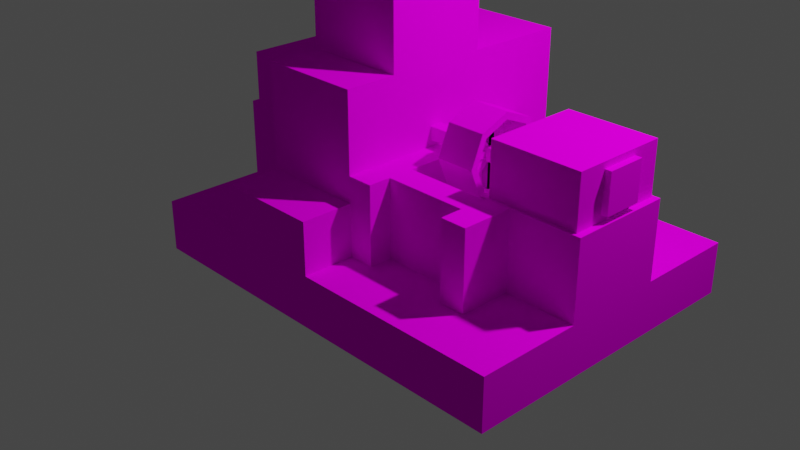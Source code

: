 # Source: grist_mill.blend  (saved by Blender 3.5.10; exported with 4.5.12 LTS)
import bpy
from mathutils import Matrix  # noqa: F401  (used for matrix-valued properties, if any)

bpy.ops.wm.read_factory_settings(use_empty=True)
scene = bpy.context.scene
scene.name = 'Scene'

# ---- collections
col_collection = bpy.data.collections.new('Collection'); scene.collection.children.link(col_collection)
col_collection_2 = bpy.data.collections.new('Collection 2'); scene.collection.children.link(col_collection_2)

# ---- images (referenced by path relative to the original .blend; pixels are not part of the script)
import os
ASSET_DIR = os.environ.get("B2B_ASSET_DIR", "")  # directory of the original .blend (textures are referenced by path, not embedded)
HERE = os.path.dirname(os.path.abspath(__file__))  # packed textures are extracted next to this script under _unpacked/

def load_image(name, relpath, width, height, colorspace="sRGB"):
    """Load a texture the original file referenced (path relative to the .blend, or extracted next to this script)."""
    p = next((c for c in (os.path.join(HERE, relpath), os.path.join(ASSET_DIR, relpath)) if relpath and os.path.exists(c)), "")
    if p:
        img = bpy.data.images.load(p, check_existing=True)
        img.name = name
    else:  # same state as the original file: an image datablock whose file is absent (Cycles renders it pink)
        img = bpy.data.images.new(name, width, height)
        img.source = "FILE"
        img.filepath = "//" + (relpath or name)
    img.colorspace_settings.name = colorspace
    return img
img_grist_mill_png = load_image('grist_mill.png', 'grist_mill.png', 1024, 1024, 'sRGB')

# ---- materials (node trees are filled in below, after node groups)
mat_grist_mill = bpy.data.materials.new('grist_mill')
mat_grist_mill.use_transparent_shadow = False
mat_grist_mill.roughness = 1.0

# ---- material node trees
mat_grist_mill.use_nodes = True; mat_grist_mill.node_tree.nodes.clear()
_N = mat_grist_mill.node_tree.nodes; _L = mat_grist_mill.node_tree.links
n0 = _N.new('ShaderNodeBsdfPrincipled'); n0.name = 'Principled BSDF'; n0.location = (0, 300)
n0.distribution = 'GGX'
n0.subsurface_method = 'RANDOM_WALK_SKIN'
n0.inputs[2].default_value = 1.0
n0.inputs[3].default_value = 1.45
n0.inputs[13].default_value = 0.0
n0.inputs[27].default_value = (0.0, 0.0, 0.0, 1.0)
n0.inputs[28].default_value = 1.0
n1 = _N.new('ShaderNodeOutputMaterial'); n1.name = 'Material Output'; n1.location = (280, 300)
n2 = _N.new('ShaderNodeTexImage'); n2.name = 'Image Texture'; n2.location = (-480, 300)
n2.image = img_grist_mill_png
_L.new(n2.outputs[0], n0.inputs[0])
_L.new(n0.outputs[0], n1.inputs[0])
n1.is_active_output = True

# ---- world
world_world = bpy.data.worlds.new('World'); scene.world = world_world
world_world.use_nodes = True; world_world.node_tree.nodes.clear()
_N = world_world.node_tree.nodes; _L = world_world.node_tree.links
n0 = _N.new('ShaderNodeOutputWorld'); n0.name = 'World Output'; n0.location = (300, 300)
n1 = _N.new('ShaderNodeBackground'); n1.name = 'Background'; n1.location = (10, 300)
n1.inputs[0].default_value = (0.05088, 0.05088, 0.05088, 1.0)
_L.new(n1.outputs[0], n0.inputs[0])
n0.is_active_output = True
world_world.color = (0.05088, 0.05088, 0.05088)
world_world.use_sun_shadow = False
world_world.sun_shadow_jitter_overblur = 0.0

# ---- cameras
cam_camera = bpy.data.cameras.new('Camera')
cam_camera.clip_end = 100.0
cam_camera.ortho_scale = 7.314

# ---- lights
light_light = bpy.data.lights.new('Light', 'POINT')
light_light.transmission_factor = 0.0
light_light.energy = 1000.0
light_light.shadow_soft_size = 0.1
light_light.shadow_maximum_resolution = 0.006
light_light.use_absolute_resolution = True

# ---- meshes
me_base = bpy.data.meshes.new('base')
me_base.from_pydata([(3.0, 0.5, 2.0), (3.0, 0.5, -1.0), (3.0, 0.0, 2.0), (3.0, 0.0, -1.0), (-1.0, 0.5, -1.0), (-1.0, 0.5, 2.0), (-1.0, 0.0, -1.0), (-1.0, 0.0, 2.0), (1.0, 2.0, 1.5), (1.0, 2.0, -0.5), (1.0, 0.5, 1.5), (1.0, 0.5, -0.5), (0.0, 2.0, -0.5), (0.0, 2.0, 1.5), (0.0, 0.5, -0.5), (0.0, 0.5, 1.5), (0.0, 1.25, 1.0), (0.0, 1.25, 0.0), (0.0, 0.5, 1.0), (0.0, 0.5, 0.0), (-1.0, 1.25, 0.0), (-1.0, 1.25, 1.0), (-1.0, 0.5, 0.0), (-1.0, 0.5, 1.0), (2.0, 1.25, 4.441e-16), (2.0, 1.25, 1.0), (2.0, 0.5, 4.441e-16), (2.0, 0.5, 1.0), (3.0, 1.25, 1.0), (3.0, 1.25, 4.441e-16), (3.0, 0.5, 1.0), (3.0, 0.5, 4.441e-16), (0.9376, 2.438, 0.9376), (0.9376, 2.438, 0.06244), (0.9376, 2.312, 0.9376), (0.9376, 2.312, 0.06244), (0.06244, 2.438, 0.06244), (0.06244, 2.438, 0.9376), (0.06244, 2.312, 0.06244), (0.06244, 2.312, 0.9376), (2.938, 1.312, 0.6875), (2.938, 1.312, 0.3125), (2.938, 1.688, 0.6875), (2.938, 1.688, 0.3125), (3.0, 1.312, 0.3125), (3.0, 1.312, 0.6875), (3.0, 1.688, 0.3125), (3.0, 1.688, 0.6875), (1.0, 1.0, 2.0), (1.0, 1.0, 1.0), (1.0, 0.5, 2.0), (1.0, 0.5, 1.0), (0.0, 1.0, 1.0), (0.0, 1.0, 2.0), (0.0, 0.5, 1.0), (0.0, 0.5, 2.0), (0.0, 1.0, 1.5), (0.0, 0.5, 1.5), (0.0, 1.0, 1.0), (0.0, 1.0, 2.0), (0.0, 0.5, 1.0), (0.0, 0.5, 2.0), (0.0, 1.0, 1.5), (0.0, 0.5, 1.5), (1.0, 2.0, -1.0), (0.0, 2.0, -1.0), (1.0, 1.0, -1.0), (0.0, 1.0, -1.0), (-1.11e-16, 2.0, -0.5), (1.0, 2.0, -0.5), (-1.11e-16, 1.0, -0.5), (1.0, 1.0, -0.5), (1.25, 1.25, 1.5), (1.25, 1.25, -0.5), (1.25, 0.5, 1.5), (1.25, 0.5, -0.5), (1.0, 1.25, -0.5), (1.0, 1.25, 1.5), (1.0, 0.5, -0.5), (1.0, 0.5, 1.5), (2.312, 1.25, 1.5), (2.312, 1.25, -0.5), (2.312, 0.5, 1.5), (2.312, 0.5, -0.5), (2.062, 1.25, -0.5), (2.062, 1.25, 1.5), (2.062, 0.5, -0.5), (2.062, 0.5, 1.5), (2.062, 1.25, 0.5), (2.062, 1.25, 0.0), (2.062, 1.25, 1.0), (2.312, 1.25, 0.5), (2.312, 1.25, 1.0), (2.312, 1.25, 0.0), (2.312, 0.875, 0.5), (2.062, 0.875, 0.5), (2.062, 1.25, -0.03125), (2.062, 1.25, -0.2812), (2.062, 0.5, -0.03125), (2.062, 0.5, -0.2812), (1.25, 1.25, -0.2812), (1.25, 1.25, -0.03125), (1.25, 0.5, -0.2812), (1.25, 0.5, -0.03125), (2.062, 1.25, 1.281), (2.062, 1.25, 1.031), (2.062, 0.5, 1.281), (2.062, 0.5, 1.031), (1.25, 1.25, 1.031), (1.25, 1.25, 1.281), (1.25, 0.5, 1.031), (1.25, 0.5, 1.281), (0.25, 1.0, -0.875), (0.125, 1.0, -0.875), (0.25, 0.25, -0.875), (0.125, 0.25, -0.875), (0.125, 1.0, -0.625), (0.25, 1.0, -0.625), (0.125, 0.25, -0.625), (0.25, 0.25, -0.625), (0.875, 1.0, -0.875), (0.75, 1.0, -0.875), (0.875, 0.25, -0.875), (0.75, 0.25, -0.875), (0.75, 1.0, -0.625), (0.875, 1.0, -0.625), (0.75, 0.25, -0.625), (0.875, 0.25, -0.625), (-0.0625, 1.75, 0.9688), (-0.0625, 1.75, 0.03125), (-0.0625, 1.25, 0.9688), (-0.0625, 1.25, 0.03125), (-0.9375, 1.75, 0.03125), (-0.9375, 1.75, 0.9688), (-0.9375, 1.25, 0.03125), (-0.9375, 1.25, 0.9688), (2.062, 1.75, 0.03125), (2.062, 1.75, 0.9688), (2.062, 1.25, 0.03125), (2.062, 1.25, 0.9688), (2.938, 1.75, 0.9688), (2.938, 1.75, 0.03125), (2.938, 1.25, 0.9688), (2.938, 1.25, 0.03125), (0.875, 3.0, 0.125), (0.875, 3.0, 0.0), (0.875, 2.0, 0.125), (0.875, 2.0, 0.0), (0.0, 3.0, 0.0), (0.0, 3.0, 0.125), (0.0, 2.0, 0.0), (0.0, 2.0, 0.125), (0.875, 3.0, 0.875), (1.0, 3.0, 0.875), (0.875, 2.0, 0.875), (1.0, 2.0, 0.875), (1.0, 3.0, 0.0), (0.875, 3.0, 0.0), (1.0, 2.0, 0.0), (0.875, 2.0, 0.0), (1.0, 3.0, 1.0), (1.0, 3.0, 0.875), (1.0, 2.0, 1.0), (1.0, 2.0, 0.875), (0.125, 3.0, 0.875), (0.125, 3.0, 1.0), (0.125, 2.0, 0.875), (0.125, 2.0, 1.0), (0.125, 3.0, 0.125), (0.0, 3.0, 0.125), (0.125, 2.0, 0.125), (0.0, 2.0, 0.125), (-1.665e-16, 3.0, 1.0), (0.125, 3.0, 1.0), (-1.665e-16, 2.0, 1.0), (0.125, 2.0, 1.0)], [(58, 60), (58, 62), (60, 63)], [(3, 6, 4, 1), (2, 3, 1, 0), (7, 2, 0, 5), (6, 7, 5, 4), (5, 0, 1, 4), (6, 3, 2, 7), (11, 14, 12, 9), (10, 11, 9, 8), (15, 10, 8, 13), (14, 15, 13, 12), (13, 8, 9, 12), (19, 22, 20, 17), (18, 19, 17, 16), (23, 18, 16, 21), (22, 23, 21, 20), (21, 16, 17, 20), (22, 19, 18, 23), (27, 30, 28, 25), (26, 27, 25, 24), (31, 26, 24, 29), (30, 31, 29, 28), (29, 24, 25, 28), (30, 27, 26, 31), (35, 38, 36, 33), (34, 35, 33, 32), (39, 34, 32, 37), (38, 39, 37, 36), (37, 32, 33, 36), (38, 35, 34, 39), (43, 46, 44, 41), (42, 43, 41, 40), (47, 42, 40, 45), (46, 47, 45, 44), (45, 40, 41, 44), (46, 43, 42, 47), (51, 54, 52, 49), (50, 51, 49, 48), (55, 50, 48, 53), (53, 48, 49, 52, 56), (54, 51, 50, 55, 57), (59, 62, 63, 61), (67, 70, 68, 65), (66, 67, 65, 64), (71, 66, 64, 69), (70, 71, 69, 68), (69, 64, 65, 68), (70, 67, 66, 71), (75, 78, 76, 73), (74, 75, 73, 72), (79, 74, 72, 77), (78, 79, 77, 76), (77, 72, 73, 76), (78, 75, 74, 79), (83, 86, 84, 81), (86, 87, 95), (87, 82, 80, 85), (89, 93, 81, 84), (86, 83, 82, 87), (85, 80, 92, 90), (82, 83, 94), (83, 81, 94), (81, 93, 94), (93, 91, 94), (91, 92, 94), (92, 80, 94), (80, 82, 94), (87, 85, 95), (85, 90, 95), (90, 88, 95), (88, 89, 95), (89, 84, 95), (84, 86, 95), (99, 102, 100, 97), (98, 99, 97, 96), (103, 98, 96, 101), (102, 103, 101, 100), (101, 96, 97, 100), (102, 99, 98, 103), (107, 110, 108, 105), (106, 107, 105, 104), (111, 106, 104, 109), (110, 111, 109, 108), (109, 104, 105, 108), (110, 107, 106, 111), (115, 118, 116, 113), (114, 115, 113, 112), (119, 114, 112, 117), (118, 119, 117, 116), (117, 112, 113, 116), (118, 115, 114, 119), (123, 126, 124, 121), (122, 123, 121, 120), (127, 122, 120, 125), (126, 127, 125, 124), (125, 120, 121, 124), (126, 123, 122, 127), (131, 134, 132, 129), (130, 131, 129, 128), (135, 130, 128, 133), (134, 135, 133, 132), (133, 128, 129, 132), (134, 131, 130, 135), (139, 142, 140, 137), (138, 139, 137, 136), (143, 138, 136, 141), (142, 143, 141, 140), (141, 136, 137, 140), (142, 139, 138, 143), (147, 150, 148, 145), (146, 147, 145, 144), (151, 146, 144, 149), (150, 151, 149, 148), (149, 144, 145, 148), (150, 147, 146, 151), (155, 158, 156, 153), (154, 155, 153, 152), (159, 154, 152, 157), (158, 159, 157, 156), (157, 152, 153, 156), (158, 155, 154, 159), (163, 166, 164, 161), (162, 163, 161, 160), (167, 162, 160, 165), (166, 167, 165, 164), (165, 160, 161, 164), (166, 163, 162, 167), (171, 174, 172, 169), (170, 171, 169, 168), (175, 170, 168, 173), (174, 175, 173, 172), (173, 168, 169, 172), (174, 171, 170, 175)])
_uv = me_base.uv_layers.new(name='UVMap')
_uv.uv.foreach_set('vector', [0.7846, 0.1967, 0.6615, 0.1967, 0.6615, 0.2233, 0.7846, 0.2233, 0.8769, 0.1967, 0.7846, 0.1967, 0.7846, 0.2233, 0.8769, 0.2233, 1.0, 0.1967, 0.8769, 0.1967, 0.8769, 0.2233, 1.0, 0.2233, 0.6615, 0.1967, 0.5692, 0.1967, 0.5692, 0.2233, 0.6615, 0.2233, 0.6615, 0.3833, 0.7846, 0.3833, 0.7846, 0.2233, 0.6615, 0.2233, 0.7846, 0.2233, 0.9077, 0.2233, 0.9077, 0.3833, 0.7846, 0.3833, 0.8731, 0.56, 0.8423, 0.56, 0.8423, 0.64, 0.8731, 0.64, 0.9346, 0.56, 0.8731, 0.56, 0.8731, 0.64, 0.9346, 0.64, 0.9654, 0.56, 0.9346, 0.56, 0.9346, 0.64, 0.9654, 0.64, 0.8423, 0.56, 0.7808, 0.56, 0.7808, 0.64, 0.8423, 0.64, 0.8404, 0.7467, 0.8712, 0.7467, 0.8712, 0.64, 0.8404, 0.64, 0.8788, 0.77, 0.8481, 0.77, 0.8481, 0.81, 0.8788, 0.81, 0.9096, 0.77, 0.8788, 0.77, 0.8788, 0.81, 0.9096, 0.81, 0.9404, 0.77, 0.9096, 0.77, 0.9096, 0.81, 0.9404, 0.81, 0.8481, 0.77, 0.8173, 0.77, 0.8173, 0.81, 0.8481, 0.81, 0.8481, 0.8633, 0.8788, 0.8633, 0.8788, 0.81, 0.8481, 0.81, 0.8788, 0.81, 0.9096, 0.81, 0.9096, 0.8633, 0.8788, 0.8633, 0.8788, 0.77, 0.8481, 0.77, 0.8481, 0.81, 0.8788, 0.81, 0.9096, 0.77, 0.8788, 0.77, 0.8788, 0.81, 0.9096, 0.81, 0.9404, 0.77, 0.9096, 0.77, 0.9096, 0.81, 0.9404, 0.81, 0.8481, 0.77, 0.8173, 0.77, 0.8173, 0.81, 0.8481, 0.81, 0.8481, 0.8633, 0.8788, 0.8633, 0.8788, 0.81, 0.8481, 0.81, 0.8788, 0.81, 0.9096, 0.81, 0.9096, 0.8633, 0.8788, 0.8633, 0.8538, 0.6467, 0.8269, 0.6467, 0.8269, 0.6533, 0.8538, 0.6533, 0.8808, 0.6467, 0.8538, 0.6467, 0.8538, 0.6533, 0.8808, 0.6533, 0.9077, 0.6467, 0.8808, 0.6467, 0.8808, 0.6533, 0.9077, 0.6533, 0.8269, 0.6467, 0.8, 0.6467, 0.8, 0.6533, 0.8269, 0.6533, 0.7269, 0.6233, 0.7538, 0.6233, 0.7538, 0.5767, 0.7269, 0.5767, 0.8538, 0.6533, 0.8808, 0.6533, 0.8808, 0.7, 0.8538, 0.7, 0.6942, 0.8133, 0.6923, 0.8133, 0.6923, 0.8333, 0.6942, 0.8333, 0.7058, 0.8133, 0.6942, 0.8133, 0.6942, 0.8333, 0.7058, 0.8333, 0.7077, 0.8133, 0.7058, 0.8133, 0.7058, 0.8333, 0.7077, 0.8333, 0.6923, 0.8133, 0.6808, 0.8133, 0.6808, 0.8333, 0.6923, 0.8333, 0.6923, 0.8533, 0.6942, 0.8533, 0.6942, 0.8333, 0.6923, 0.8333, 0.6942, 0.8333, 0.6962, 0.8333, 0.6962, 0.8533, 0.6942, 0.8533, 1.0, 0.1067, 0.9692, 0.1067, 0.9692, 0.1333, 1.0, 0.1333, 0.9692, 0.1067, 0.9385, 0.1067, 0.9385, 0.1333, 0.9692, 0.1333, 0.9077, 0.1067, 0.9385, 0.1067, 0.9385, 0.1333, 0.9077, 0.1333, 0.9077, 0.1867, 0.9385, 0.1867, 0.9385, 0.1333, 0.9077, 0.1333, 0.9077, 0.16, 0.9385, 0.1333, 0.9692, 0.1333, 0.9692, 0.1867, 0.9385, 0.1867, 0.9385, 0.16, 0.8769, 0.1333, 0.8923, 0.1333, 0.8923, 0.1067, 0.8769, 0.1067, 0.9538, 0.3967, 0.9385, 0.3967, 0.9385, 0.45, 0.9538, 0.45, 0.9846, 0.3967, 0.9538, 0.3967, 0.9538, 0.45, 0.9846, 0.45, 1.0, 0.3967, 0.9846, 0.3967, 0.9846, 0.45, 1.0, 0.45, 0.9385, 0.3967, 0.9077, 0.3967, 0.9077, 0.45, 0.9385, 0.45, 0.9385, 0.5033, 0.9538, 0.5033, 0.9538, 0.45, 0.9385, 0.45, 0.9538, 0.45, 0.9692, 0.45, 0.9692, 0.5033, 0.9538, 0.5033, 0.6904, 0.42, 0.6827, 0.42, 0.6827, 0.46, 0.6904, 0.46, 0.7519, 0.42, 0.6904, 0.42, 0.6904, 0.46, 0.7519, 0.46, 0.7596, 0.42, 0.7519, 0.42, 0.7519, 0.46, 0.7596, 0.46, 0.6827, 0.42, 0.6212, 0.42, 0.6212, 0.46, 0.6827, 0.46, 0.6827, 0.5667, 0.6904, 0.5667, 0.6904, 0.46, 0.6827, 0.46, 0.6904, 0.46, 0.6981, 0.46, 0.6981, 0.5667, 0.6904, 0.5667, 0.8308, 0.4, 0.8231, 0.4, 0.8231, 0.44, 0.8308, 0.44, 0.8231, 0.4, 0.7615, 0.4, 0.7923, 0.42, 0.9, 0.4, 0.8923, 0.4, 0.8923, 0.44, 0.9, 0.44, 0.8231, 0.4667, 0.8308, 0.4667, 0.8308, 0.44, 0.8231, 0.44, 0.8308, 0.44, 0.8385, 0.44, 0.8385, 0.5467, 0.8308, 0.5467, 0.8231, 0.5467, 0.8308, 0.5467, 0.8308, 0.52, 0.8231, 0.52, 0.8923, 0.4, 0.8308, 0.4, 0.8615, 0.42, 0.8308, 0.4, 0.8308, 0.44, 0.8615, 0.42, 0.8308, 0.44, 0.8462, 0.44, 0.8615, 0.42, 0.8462, 0.44, 0.8615, 0.44, 0.8615, 0.42, 0.8615, 0.44, 0.8769, 0.44, 0.8615, 0.42, 0.8769, 0.44, 0.8923, 0.44, 0.8615, 0.42, 0.8923, 0.44, 0.8923, 0.4, 0.8615, 0.42, 0.7615, 0.4, 0.7615, 0.44, 0.7923, 0.42, 0.7615, 0.44, 0.7769, 0.44, 0.7923, 0.42, 0.7769, 0.44, 0.7923, 0.44, 0.7923, 0.42, 0.7923, 0.44, 0.8077, 0.44, 0.7923, 0.42, 0.8077, 0.44, 0.8231, 0.44, 0.7923, 0.42, 0.8231, 0.44, 0.8231, 0.4, 0.7923, 0.42, 0.6904, 0.66, 0.6654, 0.66, 0.6654, 0.7, 0.6904, 0.7, 0.6981, 0.66, 0.6904, 0.66, 0.6904, 0.7, 0.6981, 0.7, 0.7231, 0.66, 0.6981, 0.66, 0.6981, 0.7, 0.7231, 0.7, 0.6654, 0.66, 0.6577, 0.66, 0.6577, 0.7, 0.6654, 0.7, 0.6654, 0.7133, 0.6904, 0.7133, 0.6904, 0.7, 0.6654, 0.7, 0.6904, 0.7, 0.7154, 0.7, 0.7154, 0.7133, 0.6904, 0.7133, 0.6904, 0.66, 0.6654, 0.66, 0.6654, 0.7, 0.6904, 0.7, 0.6981, 0.66, 0.6904, 0.66, 0.6904, 0.7, 0.6981, 0.7, 0.7231, 0.66, 0.6981, 0.66, 0.6981, 0.7, 0.7231, 0.7, 0.6654, 0.66, 0.6577, 0.66, 0.6577, 0.7, 0.6654, 0.7, 0.6654, 0.7133, 0.6904, 0.7133, 0.6904, 0.7, 0.6654, 0.7, 0.6904, 0.7, 0.7154, 0.7, 0.7154, 0.7133, 0.6904, 0.7133, 0.7231, 0.0, 0.7154, 0.0, 0.7154, 0.04, 0.7231, 0.04, 0.7269, 0.0, 0.7231, 0.0, 0.7231, 0.04, 0.7269, 0.04, 0.7346, 0.0, 0.7269, 0.0, 0.7269, 0.04, 0.7346, 0.04, 0.7154, 0.0, 0.7115, 0.0, 0.7115, 0.04, 0.7154, 0.04, 0.7154, 0.04667, 0.7231, 0.04667, 0.7231, 0.04, 0.7154, 0.04, 0.7231, 0.04, 0.7308, 0.04, 0.7308, 0.04667, 0.7231, 0.04667, 0.7231, 0.0, 0.7154, 0.0, 0.7154, 0.04, 0.7231, 0.04, 0.7269, 0.0, 0.7231, 0.0, 0.7231, 0.04, 0.7269, 0.04, 0.7346, 0.0, 0.7269, 0.0, 0.7269, 0.04, 0.7346, 0.04, 0.7154, 0.0, 0.7115, 0.0, 0.7115, 0.04, 0.7154, 0.04, 0.7154, 0.04667, 0.7231, 0.04667, 0.7231, 0.04, 0.7154, 0.04, 0.7231, 0.04, 0.7308, 0.04, 0.7308, 0.04667, 0.7231, 0.04667, 0.8731, 0.8733, 0.8462, 0.8733, 0.8462, 0.9, 0.8731, 0.9, 0.9019, 0.8733, 0.8731, 0.8733, 0.8731, 0.9, 0.9019, 0.9, 0.9288, 0.8733, 0.9019, 0.8733, 0.9019, 0.9, 0.9288, 0.9, 0.8462, 0.8733, 0.8173, 0.8733, 0.8173, 0.9, 0.8462, 0.9, 0.8462, 0.95, 0.8731, 0.95, 0.8731, 0.9, 0.8462, 0.9, 0.8731, 0.9, 0.9, 0.9, 0.9, 0.95, 0.8731, 0.95, 0.7365, 0.8733, 0.7096, 0.8733, 0.7096, 0.9, 0.7365, 0.9, 0.7654, 0.8733, 0.7365, 0.8733, 0.7365, 0.9, 0.7654, 0.9, 0.7923, 0.8733, 0.7654, 0.8733, 0.7654, 0.9, 0.7923, 0.9, 0.7096, 0.8733, 0.6808, 0.8733, 0.6808, 0.9, 0.7096, 0.9, 0.7096, 0.95, 0.7365, 0.95, 0.7365, 0.9, 0.7096, 0.9, 0.7365, 0.9, 0.7635, 0.9, 0.7635, 0.95, 0.7365, 0.95, 0.6904, 0.5767, 0.6635, 0.5767, 0.6635, 0.63, 0.6904, 0.63, 0.6981, 0.5767, 0.6942, 0.5767, 0.6942, 0.63, 0.6981, 0.63, 0.6635, 0.5767, 0.6904, 0.5767, 0.6904, 0.63, 0.6635, 0.63, 0.6981, 0.5767, 0.6942, 0.5767, 0.6942, 0.63, 0.6981, 0.63, 0.6442, 0.63, 0.6481, 0.63, 0.6481, 0.5833, 0.6442, 0.5833, 0.7442, 0.5167, 0.7712, 0.5167, 0.7712, 0.5233, 0.7442, 0.5233, 0.6904, 0.5767, 0.6635, 0.5767, 0.6635, 0.63, 0.6904, 0.63, 0.6942, 0.5767, 0.6981, 0.5767, 0.6981, 0.63, 0.6942, 0.63, 0.6635, 0.5767, 0.6904, 0.5767, 0.6904, 0.63, 0.6635, 0.63, 0.6981, 0.5767, 0.6942, 0.5767, 0.6942, 0.63, 0.6981, 0.63, 0.6442, 0.63, 0.6481, 0.63, 0.6481, 0.5833, 0.6442, 0.5833, 0.7442, 0.5167, 0.7712, 0.5167, 0.7712, 0.5233, 0.7442, 0.5233, 0.6635, 0.5767, 0.6904, 0.5767, 0.6904, 0.63, 0.6635, 0.63, 0.6981, 0.5767, 0.6942, 0.5767, 0.6942, 0.63, 0.6981, 0.63, 0.6904, 0.5767, 0.6635, 0.5767, 0.6635, 0.63, 0.6904, 0.63, 0.6981, 0.5767, 0.6942, 0.5767, 0.6942, 0.63, 0.6981, 0.63, 0.6442, 0.63, 0.6481, 0.63, 0.6481, 0.5833, 0.6442, 0.5833, 0.7442, 0.5167, 0.7712, 0.5167, 0.7712, 0.5233, 0.7442, 0.5233, 0.6904, 0.5767, 0.6635, 0.5767, 0.6635, 0.63, 0.6904, 0.63, 0.6981, 0.5767, 0.6942, 0.5767, 0.6942, 0.63, 0.6981, 0.63, 0.6635, 0.5767, 0.6904, 0.5767, 0.6904, 0.63, 0.6635, 0.63, 0.6981, 0.5767, 0.6942, 0.5767, 0.6942, 0.63, 0.6981, 0.63, 0.6442, 0.63, 0.6481, 0.63, 0.6481, 0.5833, 0.6442, 0.5833, 0.7442, 0.5167, 0.7712, 0.5167, 0.7712, 0.5233, 0.7442, 0.5233])
me_base.materials.append(mat_grist_mill)
me_base.update()
me_base.normals_split_custom_set([tuple(v) for v in zip(*[iter([0.0, 0.0, -1.0, 0.0, 0.0, -1.0, 0.0, 0.0, -1.0, 0.0, 0.0, -1.0, 1.0, 0.0, 0.0, 1.0, 0.0, 0.0, 1.0, 0.0, 0.0, 1.0, 0.0, 0.0, 0.0, 0.0, 1.0, 0.0, 0.0, 1.0, 0.0, 0.0, 1.0, 0.0, 0.0, 1.0, -1.0, 0.0, 0.0, -1.0, 0.0, 0.0, -1.0, 0.0, 0.0, -1.0, 0.0, 0.0, 0.0, 1.0, 0.0, 0.0, 1.0, 0.0, 0.0, 1.0, 0.0, 0.0, 1.0, 0.0, 0.0, -1.0, 0.0, 0.0, -1.0, 0.0, 0.0, -1.0, 0.0, 0.0, -1.0, 0.0, 0.0, 0.0, -1.0, 0.0, 0.0, -1.0, 0.0, 0.0, -1.0, 0.0, 0.0, -1.0, 1.0, 0.0, 0.0, 1.0, 0.0, 0.0, 1.0, 0.0, 0.0, 1.0, 0.0, 0.0, 0.0, 0.0, 1.0, 0.0, 0.0, 1.0, 0.0, 0.0, 1.0, 0.0, 0.0, 1.0, -1.0, 0.0, 0.0, -1.0, 0.0, 0.0, -1.0, 0.0, 0.0, -1.0, 0.0, 0.0, 0.0, 1.0, 0.0, 0.0, 1.0, 0.0, 0.0, 1.0, 0.0, 0.0, 1.0, 0.0, 0.0, 0.0, -1.0, 0.0, 0.0, -1.0, 0.0, 0.0, -1.0, 0.0, 0.0, -1.0, 1.0, 0.0, 0.0, 1.0, 0.0, 0.0, 1.0, 0.0, 0.0, 1.0, 0.0, 0.0, 0.0, 0.0, 1.0, 0.0, 0.0, 1.0, 0.0, 0.0, 1.0, 0.0, 0.0, 1.0, -1.0, 0.0, 0.0, -1.0, 0.0, 0.0, -1.0, 0.0, 0.0, -1.0, 0.0, 0.0, 0.0, 1.0, 0.0, 0.0, 1.0, 0.0, 0.0, 1.0, 0.0, 0.0, 1.0, 0.0, 0.0, -1.0, 0.0, 0.0, -1.0, 0.0, 0.0, -1.0, 0.0, 0.0, -1.0, 0.0, 0.0, 0.0, 1.0, 0.0, 0.0, 1.0, 0.0, 0.0, 1.0, 0.0, 0.0, 1.0, -1.0, 0.0, 0.0, -1.0, 0.0, 0.0, -1.0, 0.0, 0.0, -1.0, 0.0, 0.0, 0.0, 0.0, -1.0, 0.0, 0.0, -1.0, 0.0, 0.0, -1.0, 0.0, 0.0, -1.0, 1.0, 0.0, 0.0, 1.0, 0.0, 0.0, 1.0, 0.0, 0.0, 1.0, 0.0, 0.0, 0.0, 1.0, 0.0, 0.0, 1.0, 0.0, 0.0, 1.0, 0.0, 0.0, 1.0, 0.0, 0.0, -1.0, 0.0, 0.0, -1.0, 0.0, 0.0, -1.0, 0.0, 0.0, -1.0, 0.0, 0.0, 0.0, -1.0, 0.0, 0.0, -1.0, 0.0, 0.0, -1.0, 0.0, 0.0, -1.0, 1.0, 0.0, 0.0, 1.0, 0.0, 0.0, 1.0, 0.0, 0.0, 1.0, 0.0, 0.0, 0.0, 0.0, 1.0, 0.0, 0.0, 1.0, 0.0, 0.0, 1.0, 0.0, 0.0, 1.0, -1.0, 0.0, 0.0, -1.0, 0.0, 0.0, -1.0, 0.0, 0.0, -1.0, 0.0, 0.0, 0.0, 1.0, 0.0, 0.0, 1.0, 0.0, 0.0, 1.0, 0.0, 0.0, 1.0, 0.0, 0.0, -1.0, 0.0, 0.0, -1.0, 0.0, 0.0, -1.0, 0.0, 0.0, -1.0, 0.0, 0.0, 0.0, -1.0, 0.0, 0.0, -1.0, 0.0, 0.0, -1.0, 0.0, 0.0, -1.0, -1.0, 0.0, 0.0, -1.0, 0.0, 0.0, -1.0, 0.0, 0.0, -1.0, 0.0, 0.0, 0.0, 0.0, 1.0, 0.0, 0.0, 1.0, 0.0, 0.0, 1.0, 0.0, 0.0, 1.0, 1.0, 0.0, 0.0, 1.0, 0.0, 0.0, 1.0, 0.0, 0.0, 1.0, 0.0, 0.0, 0.0, -1.0, 0.0, 0.0, -1.0, 0.0, 0.0, -1.0, 0.0, 0.0, -1.0, 0.0, 0.0, 1.0, 0.0, 0.0, 1.0, 0.0, 0.0, 1.0, 0.0, 0.0, 1.0, 0.0, 0.0, 0.0, -1.0, 0.0, 0.0, -1.0, 0.0, 0.0, -1.0, 0.0, 0.0, -1.0, 1.0, 0.0, 0.0, 1.0, 0.0, 0.0, 1.0, 0.0, 0.0, 1.0, 0.0, 0.0, 0.0, 0.0, 1.0, 0.0, 0.0, 1.0, 0.0, 0.0, 1.0, 0.0, 0.0, 1.0, 0.0, 1.0, 0.0, 0.0, 1.0, 0.0, 0.0, 1.0, 0.0, 0.0, 1.0, 0.0, 0.0, 1.0, 0.0, 0.0, -1.0, 0.0, 0.0, -1.0, 0.0, 0.0, -1.0, 0.0, 0.0, -1.0, 0.0, 0.0, -1.0, 0.0, -1.0, 0.0, 0.0, -1.0, 0.0, 0.0, -1.0, 0.0, 0.0, -1.0, 0.0, 0.0, -1.0, 0.0, -2.22e-16, -1.0, 0.0, -2.22e-16, -1.0, 0.0, -2.22e-16, -1.0, 0.0, -2.22e-16, 0.0, 0.0, -1.0, 0.0, 0.0, -1.0, 0.0, 0.0, -1.0, 0.0, 0.0, -1.0, 1.0, 0.0, 0.0, 1.0, 0.0, 0.0, 1.0, 0.0, 0.0, 1.0, 0.0, 0.0, 0.0, 0.0, 1.0, 0.0, 0.0, 1.0, 0.0, 0.0, 1.0, 0.0, 0.0, 1.0, 0.0, 1.0, 4.441e-16, 0.0, 1.0, 4.441e-16, 0.0, 1.0, 4.441e-16, 0.0, 1.0, 4.441e-16, 0.0, -1.0, 0.0, 0.0, -1.0, 0.0, 0.0, -1.0, 0.0, 0.0, -1.0, 0.0, 0.0, 0.0, -1.0, 0.0, 0.0, -1.0, 0.0, 0.0, -1.0, 0.0, 0.0, -1.0, 1.0, 0.0, 0.0, 1.0, 0.0, 0.0, 1.0, 0.0, 0.0, 1.0, 0.0, 0.0, 0.0, 0.0, 1.0, 0.0, 0.0, 1.0, 0.0, 0.0, 1.0, 0.0, 0.0, 1.0, -1.0, 0.0, 0.0, -1.0, 0.0, 0.0, -1.0, 0.0, 0.0, -1.0, 0.0, 0.0, 0.0, 1.0, 0.0, 0.0, 1.0, 0.0, 0.0, 1.0, 0.0, 0.0, 1.0, 0.0, 0.0, -1.0, 0.0, 0.0, -1.0, 0.0, 0.0, -1.0, 0.0, 0.0, -1.0, 0.0, 0.0, 0.0, -1.0, 0.0, 0.0, -1.0, 0.0, 0.0, -1.0, 0.0, 0.0, -1.0, -1.0, 0.0, 0.0, -1.0, 0.0, 0.0, -1.0, 0.0, 0.0, 0.0, 0.0, 1.0, 0.0, 0.0, 1.0, 0.0, 0.0, 1.0, 0.0, 0.0, 1.0, 0.0, 1.0, 0.0, 0.0, 1.0, 0.0, 0.0, 1.0, 0.0, 0.0, 1.0, 0.0, 0.0, -1.0, 0.0, 0.0, -1.0, 0.0, 0.0, -1.0, 0.0, 0.0, -1.0, 0.0, 0.0, 1.0, 0.0, 0.0, 1.0, 0.0, 0.0, 1.0, 0.0, 0.0, 1.0, 0.0, 1.0, 0.0, 0.0, 1.0, 0.0, 0.0, 1.0, 0.0, 0.0, 1.0, 0.0, 0.0, 1.0, 0.0, 0.0, 1.0, 0.0, 0.0, 1.0, 0.0, 0.0, 1.0, 0.0, 0.0, 1.0, 0.0, 0.0, 1.0, 0.0, 0.0, 1.0, 0.0, 0.0, 1.0, 0.0, 0.0, 1.0, 0.0, 0.0, 1.0, 0.0, 0.0, 1.0, 0.0, 0.0, 1.0, 0.0, 0.0, 1.0, 0.0, 0.0, 1.0, 0.0, 0.0, 1.0, 0.0, 0.0, 1.0, 0.0, 0.0, 1.0, 0.0, 0.0, -1.0, 0.0, 0.0, -1.0, 0.0, 0.0, -1.0, 0.0, 0.0, -1.0, 0.0, 0.0, -1.0, 0.0, 0.0, -1.0, 0.0, 0.0, -1.0, 0.0, 0.0, -1.0, 0.0, 0.0, -1.0, 0.0, 0.0, -1.0, 0.0, 0.0, -1.0, 0.0, 0.0, -1.0, 0.0, 0.0, -1.0, 0.0, 0.0, -1.0, 0.0, 0.0, -1.0, 0.0, 0.0, -1.0, 0.0, 0.0, -1.0, 0.0, 0.0, -1.0, 0.0, 0.0, 0.0, 0.0, -1.0, 0.0, 0.0, -1.0, 0.0, 0.0, -1.0, 0.0, 0.0, -1.0, 1.0, 0.0, 0.0, 1.0, 0.0, 0.0, 1.0, 0.0, 0.0, 1.0, 0.0, 0.0, 0.0, 0.0, 1.0, 0.0, 0.0, 1.0, 0.0, 0.0, 1.0, 0.0, 0.0, 1.0, -1.0, 0.0, 0.0, -1.0, 0.0, 0.0, -1.0, 0.0, 0.0, -1.0, 0.0, 0.0, 0.0, 1.0, 0.0, 0.0, 1.0, 0.0, 0.0, 1.0, 0.0, 0.0, 1.0, 0.0, 0.0, -1.0, 0.0, 0.0, -1.0, 0.0, 0.0, -1.0, 0.0, 0.0, -1.0, 0.0, 0.0, 0.0, -1.0, 0.0, 0.0, -1.0, 0.0, 0.0, -1.0, 0.0, 0.0, -1.0, 1.0, 0.0, 0.0, 1.0, 0.0, 0.0, 1.0, 0.0, 0.0, 1.0, 0.0, 0.0, 0.0, 0.0, 1.0, 0.0, 0.0, 1.0, 0.0, 0.0, 1.0, 0.0, 0.0, 1.0, -1.0, 0.0, 0.0, -1.0, 0.0, 0.0, -1.0, 0.0, 0.0, -1.0, 0.0, 0.0, 0.0, 1.0, 0.0, 0.0, 1.0, 0.0, 0.0, 1.0, 0.0, 0.0, 1.0, 0.0, 0.0, -1.0, 0.0, 0.0, -1.0, 0.0, 0.0, -1.0, 0.0, 0.0, -1.0, 0.0, -1.0, 0.0, 0.0, -1.0, 0.0, 0.0, -1.0, 0.0, 0.0, -1.0, 0.0, 0.0, 0.0, 0.0, -1.0, 0.0, 0.0, -1.0, 0.0, 0.0, -1.0, 0.0, 0.0, -1.0, 1.0, 0.0, 0.0, 1.0, 0.0, 0.0, 1.0, 0.0, 0.0, 1.0, 0.0, 0.0, 0.0, 0.0, 1.0, 0.0, 0.0, 1.0, 0.0, 0.0, 1.0, 0.0, 0.0, 1.0, 0.0, 1.0, 0.0, 0.0, 1.0, 0.0, 0.0, 1.0, 0.0, 0.0, 1.0, 0.0, 0.0, -1.0, 0.0, 0.0, -1.0, 0.0, 0.0, -1.0, 0.0, 0.0, -1.0, 0.0, -1.0, 0.0, 0.0, -1.0, 0.0, 0.0, -1.0, 0.0, 0.0, -1.0, 0.0, 0.0, 0.0, 0.0, -1.0, 0.0, 0.0, -1.0, 0.0, 0.0, -1.0, 0.0, 0.0, -1.0, 1.0, 0.0, 0.0, 1.0, 0.0, 0.0, 1.0, 0.0, 0.0, 1.0, 0.0, 0.0, 0.0, 0.0, 1.0, 0.0, 0.0, 1.0, 0.0, 0.0, 1.0, 0.0, 0.0, 1.0, 0.0, 1.0, 0.0, 0.0, 1.0, 0.0, 0.0, 1.0, 0.0, 0.0, 1.0, 0.0, 0.0, -1.0, 0.0, 0.0, -1.0, 0.0, 0.0, -1.0, 0.0, 0.0, -1.0, 0.0, 0.0, 0.0, -1.0, 0.0, 0.0, -1.0, 0.0, 0.0, -1.0, 0.0, 0.0, -1.0, 1.0, 0.0, 0.0, 1.0, 0.0, 0.0, 1.0, 0.0, 0.0, 1.0, 0.0, 0.0, 0.0, 0.0, 1.0, 0.0, 0.0, 1.0, 0.0, 0.0, 1.0, 0.0, 0.0, 1.0, -1.0, 0.0, 0.0, -1.0, 0.0, 0.0, -1.0, 0.0, 0.0, -1.0, 0.0, 0.0, 0.0, 1.0, 0.0, 0.0, 1.0, 0.0, 0.0, 1.0, 0.0, 0.0, 1.0, 0.0, 0.0, -1.0, 0.0, 0.0, -1.0, 0.0, 0.0, -1.0, 0.0, 0.0, -1.0, 0.0, 0.0, 0.0, 1.0, 0.0, 0.0, 1.0, 0.0, 0.0, 1.0, 0.0, 0.0, 1.0, -1.0, 0.0, 0.0, -1.0, 0.0, 0.0, -1.0, 0.0, 0.0, -1.0, 0.0, 0.0, 0.0, 0.0, -1.0, 0.0, 0.0, -1.0, 0.0, 0.0, -1.0, 0.0, 0.0, -1.0, 1.0, 0.0, 0.0, 1.0, 0.0, 0.0, 1.0, 0.0, 0.0, 1.0, 0.0, 0.0, 0.0, 1.0, 0.0, 0.0, 1.0, 0.0, 0.0, 1.0, 0.0, 0.0, 1.0, 0.0, 0.0, -1.0, 0.0, 0.0, -1.0, 0.0, 0.0, -1.0, 0.0, 0.0, -1.0, 0.0, 0.0, 0.0, -1.0, 0.0, 0.0, -1.0, 0.0, 0.0, -1.0, 0.0, 0.0, -1.0, 1.0, 0.0, 0.0, 1.0, 0.0, 0.0, 1.0, 0.0, 0.0, 1.0, 0.0, 0.0, 0.0, 0.0, 1.0, 0.0, 0.0, 1.0, 0.0, 0.0, 1.0, 0.0, 0.0, 1.0, -1.0, 0.0, 0.0, -1.0, 0.0, 0.0, -1.0, 0.0, 0.0, -1.0, 0.0, 0.0, 0.0, 1.0, 0.0, 0.0, 1.0, 0.0, 0.0, 1.0, 0.0, 0.0, 1.0, 0.0, 0.0, -1.0, 0.0, 0.0, -1.0, 0.0, 0.0, -1.0, 0.0, 0.0, -1.0, 0.0, 1.0, 0.0, 0.0, 1.0, 0.0, 0.0, 1.0, 0.0, 0.0, 1.0, 0.0, 0.0, 0.0, 0.0, 1.0, 0.0, 0.0, 1.0, 0.0, 0.0, 1.0, 0.0, 0.0, 1.0, -1.0, 0.0, 0.0, -1.0, 0.0, 0.0, -1.0, 0.0, 0.0, -1.0, 0.0, 0.0, 0.0, 0.0, -1.0, 0.0, 0.0, -1.0, 0.0, 0.0, -1.0, 0.0, 0.0, -1.0, 0.0, 1.0, 0.0, 0.0, 1.0, 0.0, 0.0, 1.0, 0.0, 0.0, 1.0, 0.0, 0.0, -1.0, 0.0, 0.0, -1.0, 0.0, 0.0, -1.0, 0.0, 0.0, -1.0, 0.0, 0.0, 0.0, -1.0, 0.0, 0.0, -1.0, 0.0, 0.0, -1.0, 0.0, 0.0, -1.0, 1.0, 0.0, 0.0, 1.0, 0.0, 0.0, 1.0, 0.0, 0.0, 1.0, 0.0, 0.0, 0.0, 0.0, 1.0, 0.0, 0.0, 1.0, 0.0, 0.0, 1.0, 0.0, 0.0, 1.0, -1.0, 0.0, 0.0, -1.0, 0.0, 0.0, -1.0, 0.0, 0.0, -1.0, 0.0, 0.0, 0.0, 1.0, 0.0, 0.0, 1.0, 0.0, 0.0, 1.0, 0.0, 0.0, 1.0, 0.0, 0.0, -1.0, 0.0, 0.0, -1.0, 0.0, 0.0, -1.0, 0.0, 0.0, -1.0, 0.0, -1.0, 0.0, -1.903e-16, -1.0, 0.0, -1.903e-16, -1.0, 0.0, -1.903e-16, -1.0, 0.0, -1.903e-16, 0.0, 0.0, -1.0, 0.0, 0.0, -1.0, 0.0, 0.0, -1.0, 0.0, 0.0, -1.0, 1.0, 0.0, 0.0, 1.0, 0.0, 0.0, 1.0, 0.0, 0.0, 1.0, 0.0, 0.0, 0.0, 0.0, 1.0, 0.0, 0.0, 1.0, 0.0, 0.0, 1.0, 0.0, 0.0, 1.0, 0.0, 1.0, 4.568e-15, 0.0, 1.0, 4.568e-15, 0.0, 1.0, 4.568e-15, 0.0, 1.0, 4.568e-15, 0.0, -1.0, 0.0, 0.0, -1.0, 0.0, 0.0, -1.0, 0.0, 0.0, -1.0, 0.0])] * 3)])
me_rod = bpy.data.meshes.new('rod')
me_rod.from_pydata([(2.062, 1.438, 0.5625), (2.062, 1.438, 0.4375), (2.062, 1.312, 0.5625), (2.062, 1.312, 0.4375), (-0.0625, 1.438, 0.4375), (-0.0625, 1.438, 0.5625), (-0.0625, 1.312, 0.4375), (-0.0625, 1.312, 0.5625), (1.583, 1.028, 0.5305), (1.646, 1.028, 0.5305), (1.583, 1.028, 0.468), (1.646, 1.028, 0.468), (1.583, 1.028, 0.468), (1.583, 1.028, 0.5305), (1.646, 1.028, 0.5305), (1.646, 1.028, 0.468), (1.583, 1.716, 0.468), (1.583, 1.716, 0.5305), (1.646, 1.716, 0.5305), (1.646, 1.716, 0.468), (1.583, 1.028, 0.5305), (1.646, 1.028, 0.5305), (1.583, 1.028, 0.468), (1.646, 1.028, 0.468), (1.583, 1.028, 0.468), (1.583, 1.028, 0.5305), (1.646, 1.028, 0.5305), (1.646, 1.028, 0.468), (1.583, 1.716, 0.468), (1.583, 1.716, 0.5305), (1.646, 1.716, 0.5305), (1.646, 1.716, 0.468), (1.583, 1.342, 0.1589), (1.646, 1.342, 0.1589), (1.583, 1.405, 0.1589), (1.646, 1.405, 0.1589), (1.583, 1.405, 0.1589), (1.583, 1.342, 0.1589), (1.646, 1.342, 0.1589), (1.646, 1.405, 0.1589), (1.583, 1.405, 0.8463), (1.583, 1.342, 0.8463), (1.646, 1.342, 0.8463), (1.646, 1.405, 0.8463), (1.583, 1.596, 0.2347), (1.646, 1.596, 0.2347), (1.583, 1.64, 0.2789), (1.646, 1.64, 0.2789), (1.583, 1.64, 0.2789), (1.583, 1.596, 0.2347), (1.646, 1.596, 0.2347), (1.646, 1.64, 0.2789), (1.583, 1.154, 0.7649), (1.583, 1.11, 0.7207), (1.646, 1.11, 0.7207), (1.646, 1.154, 0.7649), (1.583, 1.11, 0.2797), (1.646, 1.11, 0.2797), (1.583, 1.154, 0.2355), (1.646, 1.154, 0.2355), (1.583, 1.154, 0.2355), (1.583, 1.11, 0.2797), (1.646, 1.11, 0.2797), (1.646, 1.154, 0.2355), (1.583, 1.64, 0.7215), (1.583, 1.596, 0.7657), (1.646, 1.596, 0.7657), (1.646, 1.64, 0.7215), (1.624, 1.374, 0.09579), (1.624, 1.661, 0.2148), (1.624, 1.78, 0.502), (1.624, 1.661, 0.7893), (1.624, 1.374, 0.9083), (1.624, 1.087, 0.7893), (1.624, 0.9676, 0.502), (1.624, 1.087, 0.2148), (1.624, 1.613, 0.2626), (1.624, 1.374, 0.1634), (1.624, 1.712, 0.502), (1.624, 1.613, 0.7415), (1.624, 1.374, 0.8406), (1.624, 1.134, 0.7415), (1.624, 1.035, 0.502), (1.624, 1.134, 0.2626), (1.811, 1.613, 0.2626), (1.811, 1.374, 0.1634), (1.811, 1.712, 0.502), (1.811, 1.613, 0.7415), (1.811, 1.374, 0.8406), (1.811, 1.134, 0.7415), (1.811, 1.035, 0.502), (1.811, 1.134, 0.2626), (1.811, 1.661, 0.2148), (1.811, 1.374, 0.09579), (1.811, 1.78, 0.502), (1.811, 1.661, 0.7893), (1.811, 1.374, 0.9083), (1.811, 1.087, 0.7893), (1.811, 0.9676, 0.502), (1.811, 1.087, 0.2148), (1.436, 1.613, 0.2626), (1.436, 1.374, 0.1634), (1.436, 1.712, 0.502), (1.436, 1.613, 0.7415), (1.436, 1.374, 0.8406), (1.436, 1.134, 0.7415), (1.436, 1.035, 0.502), (1.436, 1.134, 0.2626), (1.436, 1.661, 0.2148), (1.436, 1.374, 0.09579), (1.436, 1.78, 0.502), (1.436, 1.661, 0.7893), (1.436, 1.374, 0.9083), (1.436, 1.087, 0.7893), (1.436, 0.9676, 0.502), (1.436, 1.087, 0.2148), (1.624, 1.613, 0.2626), (1.624, 1.374, 0.1634), (1.624, 1.712, 0.502), (1.624, 1.035, 0.502), (1.624, 1.134, 0.2626), (-0.03125, 0.0, 0.03125), (0.03125, 0.0, 0.03125), (-0.03125, 0.0, -0.03125), (0.03125, 0.0, -0.03125)], [(76, 116), (77, 117), (78, 118), (82, 119), (83, 120)], [(3, 6, 4, 1), (2, 3, 1, 0), (7, 2, 0, 5), (6, 7, 5, 4), (5, 0, 1, 4), (6, 3, 2, 7), (8, 10, 11, 9), (13, 14, 18, 17), (8, 9, 14, 13), (9, 11, 15, 14), (10, 8, 13, 12), (11, 10, 12, 15), (17, 18, 19, 16), (14, 15, 19, 18), (12, 13, 17, 16), (15, 12, 16, 19), (20, 22, 23, 21), (25, 26, 30, 29), (20, 21, 26, 25), (21, 23, 27, 26), (22, 20, 25, 24), (23, 22, 24, 27), (29, 30, 31, 28), (26, 27, 31, 30), (24, 25, 29, 28), (27, 24, 28, 31), (32, 34, 35, 33), (37, 38, 42, 41), (32, 33, 38, 37), (33, 35, 39, 38), (34, 32, 37, 36), (35, 34, 36, 39), (41, 42, 43, 40), (38, 39, 43, 42), (36, 37, 41, 40), (39, 36, 40, 43), (44, 46, 47, 45), (49, 50, 54, 53), (44, 45, 50, 49), (45, 47, 51, 50), (46, 44, 49, 48), (47, 46, 48, 51), (53, 54, 55, 52), (50, 51, 55, 54), (48, 49, 53, 52), (51, 48, 52, 55), (56, 58, 59, 57), (61, 62, 66, 65), (56, 57, 62, 61), (57, 59, 63, 62), (58, 56, 61, 60), (59, 58, 60, 63), (65, 66, 67, 64), (62, 63, 67, 66), (60, 61, 65, 64), (63, 60, 64, 67), (78, 79, 103, 102), (70, 69, 108, 110), (76, 78, 102, 100), (69, 68, 109, 108), (68, 75, 115, 109), (77, 76, 100, 101), (83, 77, 101, 107), (75, 74, 114, 115), (84, 85, 93, 92), (86, 84, 92, 94), (87, 86, 94, 95), (88, 87, 95, 96), (89, 88, 96, 97), (90, 89, 97, 98), (91, 90, 98, 99), (85, 91, 99, 93), (74, 75, 99, 98), (77, 83, 91, 85), (76, 77, 85, 84), (75, 68, 93, 99), (68, 69, 92, 93), (78, 76, 84, 86), (69, 70, 94, 92), (79, 78, 86, 87), (70, 71, 95, 94), (80, 79, 87, 88), (71, 72, 96, 95), (81, 80, 88, 89), (72, 73, 97, 96), (82, 81, 89, 90), (73, 74, 98, 97), (83, 82, 90, 91), (100, 108, 109, 101), (102, 110, 108, 100), (103, 111, 110, 102), (104, 112, 111, 103), (105, 113, 112, 104), (106, 114, 113, 105), (107, 115, 114, 106), (101, 109, 115, 107), (71, 70, 110, 111), (79, 80, 104, 103), (72, 71, 111, 112), (80, 81, 105, 104), (73, 72, 112, 113), (81, 82, 106, 105), (74, 73, 113, 114), (82, 83, 107, 106), (121, 122, 124, 123)])
_uv = me_rod.uv_layers.new(name='UVMap')
_uv.uv.foreach_set('vector', [0.7288, 0.75, 0.6635, 0.75, 0.6635, 0.7567, 0.7288, 0.7567, 0.7327, 0.75, 0.7288, 0.75, 0.7288, 0.7567, 0.7327, 0.7567, 0.7981, 0.75, 0.7327, 0.75, 0.7327, 0.7567, 0.7981, 0.7567, 0.6635, 0.75, 0.6596, 0.75, 0.6596, 0.7567, 0.6635, 0.7567, 0.6635, 0.7633, 0.7288, 0.7633, 0.7288, 0.7567, 0.6635, 0.7567, 0.7288, 0.7567, 0.7942, 0.7567, 0.7942, 0.7633, 0.7288, 0.7633, 0.0, 0.0, 0.0, 1.0, 1.0, 1.0, 1.0, 0.0, 0.7256, 0.7626, 0.7256, 0.7512, 0.7672, 0.7512, 0.7672, 0.7626, 0.0, 0.0, 1.0, 0.0, 1.0, 0.0, 0.0, 0.0, 1.0, 0.0, 1.0, 1.0, 1.0, 1.0, 1.0, 0.0, 0.0, 1.0, 0.0, 0.0, 0.0, 0.0, 0.0, 1.0, 1.0, 1.0, 0.0, 1.0, 0.0, 1.0, 1.0, 1.0, 9.978e-05, 0.9999, 9.978e-05, 9.978e-05, 0.9999, 9.978e-05, 0.9999, 0.9999, 0.6949, 0.7624, 0.6949, 0.751, 0.7366, 0.751, 0.7366, 0.7624, 0.671, 0.7625, 0.671, 0.7511, 0.7127, 0.7511, 0.7127, 0.7625, 0.7493, 0.7631, 0.7493, 0.7517, 0.7909, 0.7517, 0.7909, 0.7631, 0.0, 0.0, 0.0, 1.0, 1.0, 1.0, 1.0, 0.0, 0.7256, 0.7626, 0.7256, 0.7512, 0.7672, 0.7512, 0.7672, 0.7626, 0.0, 0.0, 1.0, 0.0, 1.0, 0.0, 0.0, 0.0, 1.0, 0.0, 1.0, 1.0, 1.0, 1.0, 1.0, 0.0, 0.0, 1.0, 0.0, 0.0, 0.0, 0.0, 0.0, 1.0, 1.0, 1.0, 0.0, 1.0, 0.0, 1.0, 1.0, 1.0, 9.978e-05, 0.9999, 9.978e-05, 9.978e-05, 0.9999, 9.978e-05, 0.9999, 0.9999, 0.6949, 0.7624, 0.6949, 0.751, 0.7366, 0.751, 0.7366, 0.7624, 0.671, 0.7625, 0.671, 0.7511, 0.7127, 0.7511, 0.7127, 0.7625, 0.7493, 0.7631, 0.7493, 0.7517, 0.7909, 0.7517, 0.7909, 0.7631, 0.0, 0.0, 0.0, 1.0, 1.0, 1.0, 1.0, 0.0, 0.7256, 0.7626, 0.7256, 0.7512, 0.7672, 0.7512, 0.7672, 0.7626, 0.0, 0.0, 1.0, 0.0, 1.0, 0.0, 0.0, 0.0, 1.0, 0.0, 1.0, 1.0, 1.0, 1.0, 1.0, 0.0, 0.0, 1.0, 0.0, 0.0, 0.0, 0.0, 0.0, 1.0, 1.0, 1.0, 0.0, 1.0, 0.0, 1.0, 1.0, 1.0, 9.978e-05, 0.9999, 9.978e-05, 9.978e-05, 0.9999, 9.978e-05, 0.9999, 0.9999, 0.6949, 0.7624, 0.6949, 0.751, 0.7366, 0.751, 0.7366, 0.7624, 0.671, 0.7625, 0.671, 0.7511, 0.7127, 0.7511, 0.7127, 0.7625, 0.7493, 0.7631, 0.7493, 0.7517, 0.7909, 0.7517, 0.7909, 0.7631, 0.0, 0.0, 0.0, 1.0, 1.0, 1.0, 1.0, 0.0, 0.7256, 0.7626, 0.7256, 0.7512, 0.7672, 0.7512, 0.7672, 0.7626, 0.0, 0.0, 1.0, 0.0, 1.0, 0.0, 0.0, 0.0, 1.0, 0.0, 1.0, 1.0, 1.0, 1.0, 1.0, 0.0, 0.0, 1.0, 0.0, 0.0, 0.0, 0.0, 0.0, 1.0, 1.0, 1.0, 0.0, 1.0, 0.0, 1.0, 1.0, 1.0, 9.978e-05, 0.9999, 9.978e-05, 9.978e-05, 0.9999, 9.978e-05, 0.9999, 0.9999, 0.6949, 0.7624, 0.6949, 0.751, 0.7366, 0.751, 0.7366, 0.7624, 0.671, 0.7625, 0.671, 0.7511, 0.7127, 0.7511, 0.7127, 0.7625, 0.7493, 0.7631, 0.7493, 0.7517, 0.7909, 0.7517, 0.7909, 0.7631, 0.0, 0.0, 0.0, 1.0, 1.0, 1.0, 1.0, 0.0, 0.7256, 0.7626, 0.7256, 0.7512, 0.7672, 0.7512, 0.7672, 0.7626, 0.0, 0.0, 1.0, 0.0, 1.0, 0.0, 0.0, 0.0, 1.0, 0.0, 1.0, 1.0, 1.0, 1.0, 1.0, 0.0, 0.0, 1.0, 0.0, 0.0, 0.0, 0.0, 0.0, 1.0, 1.0, 1.0, 0.0, 1.0, 0.0, 1.0, 1.0, 1.0, 9.978e-05, 0.9999, 9.978e-05, 9.978e-05, 0.9999, 9.978e-05, 0.9999, 0.9999, 0.6949, 0.7624, 0.6949, 0.751, 0.7366, 0.751, 0.7366, 0.7624, 0.671, 0.7625, 0.671, 0.7511, 0.7127, 0.7511, 0.7127, 0.7625, 0.7493, 0.7631, 0.7493, 0.7517, 0.7909, 0.7517, 0.7909, 0.7631, 0.7667, 0.7893, 0.7295, 0.7893, 0.7295, 0.7737, 0.7667, 0.7737, 0.7031, 0.7893, 0.6715, 0.7893, 0.6715, 0.7737, 0.7031, 0.7737, 0.7614, 0.79, 0.7351, 0.79, 0.7351, 0.7745, 0.7614, 0.7745, 0.6715, 0.7893, 0.6268, 0.7893, 0.6268, 0.7737, 0.6715, 0.7737, 0.6912, 0.7899, 0.6596, 0.7899, 0.6596, 0.7743, 0.6912, 0.7743, 0.7987, 0.79, 0.7614, 0.79, 0.7614, 0.7745, 0.7987, 0.7745, 0.7499, 0.7877, 0.7236, 0.7877, 0.7236, 0.7721, 0.7499, 0.7721, 0.6596, 0.7899, 0.6149, 0.7899, 0.6149, 0.7743, 0.6596, 0.7743, 0.6747, 0.788, 0.6448, 0.7875, 0.6217, 0.7755, 0.6575, 0.7763, 0.7045, 0.7884, 0.6747, 0.788, 0.6575, 0.7763, 0.6934, 0.777, 0.7344, 0.7889, 0.7045, 0.7884, 0.6934, 0.777, 0.7292, 0.7778, 0.7643, 0.7893, 0.7344, 0.7889, 0.7292, 0.7778, 0.765, 0.7785, 0.6486, 0.7997, 0.6187, 0.7992, 0.6194, 0.7884, 0.6552, 0.7892, 0.6784, 0.8001, 0.6486, 0.7997, 0.6552, 0.7892, 0.691, 0.7899, 0.7083, 0.8006, 0.6784, 0.8001, 0.691, 0.7899, 0.7268, 0.7906, 0.7382, 0.8011, 0.7083, 0.8006, 0.7268, 0.7906, 0.7626, 0.7914, 0.6149, 0.7899, 0.6596, 0.7899, 0.6596, 0.8054, 0.6149, 0.8054, 0.7236, 0.7877, 0.7499, 0.7877, 0.7499, 0.8032, 0.7236, 0.8032, 0.7614, 0.79, 0.7987, 0.79, 0.7987, 0.8056, 0.7614, 0.8056, 0.6596, 0.7899, 0.6912, 0.7899, 0.6912, 0.8054, 0.6596, 0.8054, 0.6268, 0.7893, 0.6715, 0.7893, 0.6715, 0.8048, 0.6268, 0.8048, 0.7351, 0.79, 0.7614, 0.79, 0.7614, 0.8056, 0.7351, 0.8056, 0.6715, 0.7893, 0.7031, 0.7893, 0.7031, 0.8048, 0.6715, 0.8048, 0.7295, 0.7893, 0.7667, 0.7893, 0.7667, 0.8048, 0.7295, 0.8048, 0.6473, 0.7877, 0.692, 0.7877, 0.692, 0.8032, 0.6473, 0.8032, 0.7031, 0.7893, 0.7295, 0.7893, 0.7295, 0.8048, 0.7031, 0.8048, 0.692, 0.7877, 0.7236, 0.7877, 0.7236, 0.8032, 0.692, 0.8032, 0.7175, 0.7899, 0.7548, 0.7899, 0.7548, 0.8054, 0.7175, 0.8054, 0.6588, 0.79, 0.7035, 0.79, 0.7035, 0.8056, 0.6588, 0.8056, 0.6912, 0.7899, 0.7175, 0.7899, 0.7175, 0.8054, 0.6912, 0.8054, 0.7035, 0.79, 0.7351, 0.79, 0.7351, 0.8056, 0.7035, 0.8056, 0.7499, 0.7877, 0.7872, 0.7877, 0.7872, 0.8032, 0.7499, 0.8032, 0.7453, 0.7901, 0.7639, 0.8017, 0.7308, 0.8017, 0.7175, 0.7901, 0.773, 0.7901, 0.797, 0.8017, 0.7639, 0.8017, 0.7453, 0.7901, 0.7062, 0.7767, 0.6928, 0.7883, 0.6597, 0.7883, 0.6784, 0.7767, 0.7339, 0.7767, 0.7259, 0.7883, 0.6928, 0.7883, 0.7062, 0.7767, 0.7617, 0.7767, 0.759, 0.7883, 0.7259, 0.7883, 0.7339, 0.7767, 0.7894, 0.7767, 0.7921, 0.7883, 0.759, 0.7883, 0.7617, 0.7767, 0.6897, 0.7901, 0.6977, 0.8017, 0.6646, 0.8017, 0.662, 0.7901, 0.7175, 0.7901, 0.7308, 0.8017, 0.6977, 0.8017, 0.6897, 0.7901, 0.692, 0.7877, 0.6473, 0.7877, 0.6473, 0.7721, 0.692, 0.7721, 0.7295, 0.7893, 0.7031, 0.7893, 0.7031, 0.7737, 0.7295, 0.7737, 0.7236, 0.7877, 0.692, 0.7877, 0.692, 0.7721, 0.7236, 0.7721, 0.7548, 0.7899, 0.7175, 0.7899, 0.7175, 0.7743, 0.7548, 0.7743, 0.7035, 0.79, 0.6588, 0.79, 0.6588, 0.7745, 0.7035, 0.7745, 0.7175, 0.7899, 0.6912, 0.7899, 0.6912, 0.7743, 0.7175, 0.7743, 0.7351, 0.79, 0.7035, 0.79, 0.7035, 0.7745, 0.7351, 0.7745, 0.7872, 0.7877, 0.7499, 0.7877, 0.7499, 0.7721, 0.7872, 0.7721, 0.0, 0.0, 1.0, 0.0, 1.0, 1.0, 0.0, 1.0])
me_rod.materials.append(mat_grist_mill)
me_rod.update()
me_rod.normals_split_custom_set([tuple(v) for v in zip(*[iter([0.0, 0.0, -1.0, 0.0, 0.0, -1.0, 0.0, 0.0, -1.0, 0.0, 0.0, -1.0, 1.0, 0.0, 0.0, 1.0, 0.0, 0.0, 1.0, 0.0, 0.0, 1.0, 0.0, 0.0, 0.0, 0.0, 1.0, 0.0, 0.0, 1.0, 0.0, 0.0, 1.0, 0.0, 0.0, 1.0, -1.0, 0.0, 0.0, -1.0, 0.0, 0.0, -1.0, 0.0, 0.0, -1.0, 0.0, 0.0, 0.0, 1.0, 0.0, 0.0, 1.0, 0.0, 0.0, 1.0, 0.0, 0.0, 1.0, 0.0, 0.0, -1.0, 0.0, 0.0, -1.0, 0.0, 0.0, -1.0, 0.0, 0.0, -1.0, 0.0, 0.0, -1.0, 0.0, 0.0, -1.0, 0.0, 0.0, -1.0, 0.0, 0.0, -1.0, 0.0, 0.0, -8.671e-08, 1.0, 0.0, -8.671e-08, 1.0, 0.0, -8.671e-08, 1.0, 0.0, -8.671e-08, 1.0, 0.0, 0.0, 1.0, 0.0, 0.0, 1.0, 0.0, 0.0, 1.0, 0.0, 0.0, 1.0, 0.0, 0.0, 0.0, 0.0, 0.0, 0.0, 0.0, 0.0, 0.0, 0.0, 0.0, 0.0, 0.0, 0.0, 0.0, 0.0, 0.0, 0.0, 0.0, 0.0, 0.0, 0.0, 0.0, 0.0, 0.0, 0.0, 1.0, 0.0, 0.0, 1.0, 0.0, 0.0, 1.0, 0.0, 0.0, 1.0, 0.0, 1.0, 0.0, 0.0, 1.0, 0.0, 0.0, 1.0, 0.0, 0.0, 1.0, 0.0, 1.0, 0.0, 0.0, 1.0, 0.0, 0.0, 1.0, 0.0, 0.0, 1.0, 0.0, 0.0, -1.0, 0.0, 0.0, -1.0, 0.0, 0.0, -1.0, 0.0, 0.0, -1.0, 0.0, 0.0, 0.0, 8.671e-08, -1.0, 0.0, 8.671e-08, -1.0, 0.0, 8.671e-08, -1.0, 0.0, 8.671e-08, -1.0, 0.0, -1.0, 0.0, 0.0, -1.0, 0.0, 0.0, -1.0, 0.0, 0.0, -1.0, 0.0, 0.0, -8.671e-08, 1.0, 0.0, -8.671e-08, 1.0, 0.0, -8.671e-08, 1.0, 0.0, -8.671e-08, 1.0, 0.0, 0.0, 1.0, 0.0, 0.0, 1.0, 0.0, 0.0, 1.0, 0.0, 0.0, 1.0, 0.0, 0.0, 0.0, 0.0, 0.0, 0.0, 0.0, 0.0, 0.0, 0.0, 0.0, 0.0, 0.0, 0.0, 0.0, 0.0, 0.0, 0.0, 0.0, 0.0, 0.0, 0.0, 0.0, 0.0, 0.0, 0.0, 1.0, 0.0, 0.0, 1.0, 0.0, 0.0, 1.0, 0.0, 0.0, 1.0, 0.0, 1.0, 0.0, 0.0, 1.0, 0.0, 0.0, 1.0, 0.0, 0.0, 1.0, 0.0, 1.0, 0.0, 0.0, 1.0, 0.0, 0.0, 1.0, 0.0, 0.0, 1.0, 0.0, 0.0, -1.0, 0.0, 0.0, -1.0, 0.0, 0.0, -1.0, 0.0, 0.0, -1.0, 0.0, 0.0, 0.0, 8.671e-08, -1.0, 0.0, 8.671e-08, -1.0, 0.0, 8.671e-08, -1.0, 0.0, 8.671e-08, -1.0, 0.0, 0.0, -1.0, 0.0, 0.0, -1.0, 0.0, 0.0, -1.0, 0.0, 0.0, -1.0, 0.0, -1.0, -1.734e-07, 0.0, -1.0, -1.734e-07, 0.0, -1.0, -1.734e-07, 0.0, -1.0, -1.734e-07, 0.0, 0.0, 1.0, 0.0, 0.0, 1.0, 0.0, 0.0, 1.0, 0.0, 0.0, 1.0, 0.0, 0.0, 1.0, 0.0, 0.0, 1.0, 0.0, 0.0, 1.0, 0.0, 0.0, 1.0, 0.0, 0.0, 1.0, 0.0, 0.0, 1.0, 0.0, 0.0, 1.0, 0.0, 0.0, 1.0, 0.0, 0.0, 1.0, 0.0, 0.0, 1.0, 0.0, 0.0, 1.0, 0.0, 0.0, 1.0, 0.0, 0.0, 1.0, 0.0, 0.0, 1.0, 0.0, 0.0, 1.0, 0.0, 0.0, 1.0, 1.0, 0.0, 0.0, 1.0, 0.0, 0.0, 1.0, 0.0, 0.0, 1.0, 0.0, 0.0, -1.0, 0.0, 0.0, -1.0, 0.0, 0.0, -1.0, 0.0, 0.0, -1.0, 0.0, 0.0, 0.0, 1.0, 1.734e-07, 0.0, 1.0, 1.734e-07, 0.0, 1.0, 1.734e-07, 0.0, 1.0, 1.734e-07, 0.0, 0.7071, -0.7071, 0.0, 0.7071, -0.7071, 0.0, 0.7071, -0.7071, 0.0, 0.7071, -0.7071, 0.0, -0.7071, -0.7071, 0.0, -0.7071, -0.7071, 0.0, -0.7071, -0.7071, 0.0, -0.7071, -0.7071, 0.0, 0.0, 1.0, 0.0, 0.0, 1.0, 0.0, 0.0, 1.0, 0.0, 0.0, 1.0, 0.0, 0.0, 1.0, 0.0, 0.0, 1.0, 0.0, 0.0, 1.0, 0.0, 0.0, 1.0, 0.0, 0.0, 1.0, 0.0, 0.0, 1.0, 0.0, 0.0, 1.0, 0.0, 0.0, 1.0, 0.0, 0.0, 1.0, 0.0, 0.0, 1.0, 0.0, 0.0, 1.0, 0.0, 0.0, 1.0, 0.0, -0.7071, 0.7071, 0.0, -0.7071, 0.7071, 0.0, -0.7071, 0.7071, 0.0, -0.7071, 0.7071, 1.0, -5.203e-07, 0.0, 1.0, -5.203e-07, 0.0, 1.0, -5.203e-07, 0.0, 1.0, -5.203e-07, 0.0, -1.0, -8.671e-07, 0.0, -1.0, -8.671e-07, 0.0, -1.0, -8.671e-07, 0.0, -1.0, -8.671e-07, 0.0, 0.0, 0.7071, 0.7071, 0.0, 0.7071, 0.7071, 0.0, 0.7071, 0.7071, 0.0, 0.7071, 0.7071, 0.0, -0.7071, -0.7071, 0.0, -0.7071, -0.7071, 0.0, -0.7071, -0.7071, 0.0, -0.7071, -0.7071, 0.0, -0.7071, 0.7071, 0.0, -0.7071, 0.7071, 0.0, -0.7071, 0.7071, 0.0, -0.7071, 0.7071, 0.0, 0.0, 1.0, 0.0, 0.0, 1.0, 0.0, 0.0, 1.0, 0.0, 0.0, 1.0, 0.0, 0.0, 1.0, 0.0, 0.0, 1.0, 0.0, 0.0, 1.0, 0.0, 0.0, 1.0, 0.0, 0.0, 1.0, 0.0, 0.0, 1.0, 0.0, 0.0, 1.0, 0.0, 0.0, 1.0, 0.0, 0.0, 1.0, 0.0, 0.0, 1.0, 0.0, 0.0, 1.0, 0.0, 0.0, 1.0, 0.0, 0.7071, 0.7071, 0.0, 0.7071, 0.7071, 0.0, 0.7071, 0.7071, 0.0, 0.7071, 0.7071, 1.0, -3.469e-07, 0.0, 1.0, -3.469e-07, 0.0, 1.0, -3.469e-07, 0.0, 1.0, -3.469e-07, 0.0, -1.0, 5.203e-07, 0.0, -1.0, 5.203e-07, 0.0, -1.0, 5.203e-07, 0.0, -1.0, 5.203e-07, 0.0, 0.0, 0.7071, -0.7071, 0.0, 0.7071, -0.7071, 0.0, 0.7071, -0.7071, 0.0, 0.7071, -0.7071, 0.0, -0.9239, -0.3827, 0.0, -0.9239, -0.3827, 0.0, -0.9239, -0.3827, 0.0, -0.9239, -0.3827, 0.0, 0.9239, -0.3827, 0.0, 0.9239, -0.3827, 0.0, 0.9239, -0.3827, 0.0, 0.9239, -0.3827, 0.0, -0.9239, 0.3827, 0.0, -0.9239, 0.3827, 0.0, -0.9239, 0.3827, 0.0, -0.9239, 0.3827, 0.0, 0.3827, -0.9239, 0.0, 0.3827, -0.9239, 0.0, 0.3827, -0.9239, 0.0, 0.3827, -0.9239, 0.0, -0.3827, -0.9239, 0.0, -0.3827, -0.9239, 0.0, -0.3827, -0.9239, 0.0, -0.3827, -0.9239, 0.0, -0.3827, 0.9239, 0.0, -0.3827, 0.9239, 0.0, -0.3827, 0.9239, 0.0, -0.3827, 0.9239, 0.0, 0.3827, 0.9239, 0.0, 0.3827, 0.9239, 0.0, 0.3827, 0.9239, 0.0, 0.3827, 0.9239, 0.0, -0.9239, -0.3827, 0.0, -0.9239, -0.3827, 0.0, -0.9239, -0.3827, 0.0, -0.9239, -0.3827, 1.0, 0.0, 0.0, 1.0, 0.0, 0.0, 1.0, 0.0, 0.0, 1.0, 0.0, 0.0, 1.0, 0.0, 0.0, 1.0, 0.0, 0.0, 1.0, 0.0, 0.0, 1.0, 0.0, 0.0, 1.0, 0.0, 0.0, 1.0, 0.0, 0.0, 1.0, 0.0, 0.0, 1.0, 0.0, 0.0, 1.0, -8.365e-07, 0.0, 1.0, -8.365e-07, 0.0, 1.0, -8.365e-07, 0.0, 1.0, -8.365e-07, 0.0, 1.0, 0.0, 0.0, 1.0, 0.0, 0.0, 1.0, 0.0, 0.0, 1.0, 0.0, 0.0, 1.0, 0.0, 0.0, 1.0, 0.0, 0.0, 1.0, 0.0, 0.0, 1.0, 0.0, 0.0, 1.0, 0.0, 0.0, 1.0, 0.0, 0.0, 1.0, 0.0, 0.0, 1.0, 0.0, 0.0, 1.0, 8.365e-07, 0.0, 1.0, 8.365e-07, 0.0, 1.0, 8.365e-07, 0.0, 1.0, 8.365e-07, 0.0, 0.0, -0.9239, -0.3827, 0.0, -0.9239, -0.3827, 0.0, -0.9239, -0.3827, 0.0, -0.9239, -0.3827, 0.0, 0.3827, 0.9239, 0.0, 0.3827, 0.9239, 0.0, 0.3827, 0.9239, 0.0, 0.3827, 0.9239, 0.0, -0.3827, 0.9239, 0.0, -0.3827, 0.9239, 0.0, -0.3827, 0.9239, 0.0, -0.3827, 0.9239, 0.0, -0.3827, -0.9239, 0.0, -0.3827, -0.9239, 0.0, -0.3827, -0.9239, 0.0, -0.3827, -0.9239, 0.0, 0.3827, -0.9239, 0.0, 0.3827, -0.9239, 0.0, 0.3827, -0.9239, 0.0, 0.3827, -0.9239, 0.0, -0.9239, 0.3827, 0.0, -0.9239, 0.3827, 0.0, -0.9239, 0.3827, 0.0, -0.9239, 0.3827, 0.0, 0.9239, -0.3827, 0.0, 0.9239, -0.3827, 0.0, 0.9239, -0.3827, 0.0, 0.9239, -0.3827, 0.0, -0.9239, -0.3827, 0.0, -0.9239, -0.3827, 0.0, -0.9239, -0.3827, 0.0, -0.9239, -0.3827, 0.0, 0.9239, 0.3827, 0.0, 0.9239, 0.3827, 0.0, 0.9239, 0.3827, 0.0, 0.9239, 0.3827, 0.0, -0.3827, -0.9239, 0.0, -0.3827, -0.9239, 0.0, -0.3827, -0.9239, 0.0, -0.3827, -0.9239, 0.0, 0.3827, 0.9239, 0.0, 0.3827, 0.9239, 0.0, 0.3827, 0.9239, 0.0, 0.3827, 0.9239, 0.0, 0.3827, -0.9239, 0.0, 0.3827, -0.9239, 0.0, 0.3827, -0.9239, 0.0, 0.3827, -0.9239, 0.0, -0.3827, 0.9239, 0.0, -0.3827, 0.9239, 0.0, -0.3827, 0.9239, 0.0, -0.3827, 0.9239, 0.0, 0.9239, -0.3827, 0.0, 0.9239, -0.3827, 0.0, 0.9239, -0.3827, 0.0, 0.9239, -0.3827, 0.0, -0.9239, 0.3827, 0.0, -0.9239, 0.3827, 0.0, -0.9239, 0.3827, 0.0, -0.9239, 0.3827, 0.0, 0.9239, 0.3827, 0.0, 0.9239, 0.3827, 0.0, 0.9239, 0.3827, 0.0, 0.9239, 0.3827, -1.0, 4.182e-07, 0.0, -1.0, 4.182e-07, 0.0, -1.0, 4.182e-07, 0.0, -1.0, 4.182e-07, 0.0, -1.0, -4.182e-07, 0.0, -1.0, -4.182e-07, 0.0, -1.0, -4.182e-07, 0.0, -1.0, -4.182e-07, 0.0, -1.0, 1.46e-06, 0.0, -1.0, 1.46e-06, 0.0, -1.0, 1.46e-06, 0.0, -1.0, 1.46e-06, 0.0, -1.0, 4.182e-07, 0.0, -1.0, 4.182e-07, 0.0, -1.0, 4.182e-07, 0.0, -1.0, 4.182e-07, 0.0, -1.0, -4.182e-07, 0.0, -1.0, -4.182e-07, 0.0, -1.0, -4.182e-07, 0.0, -1.0, -4.182e-07, 0.0, -1.0, 4.182e-07, 0.0, -1.0, 4.182e-07, 0.0, -1.0, 4.182e-07, 0.0, -1.0, 4.182e-07, 0.0, -1.0, -1.46e-06, 0.0, -1.0, -1.46e-06, 0.0, -1.0, -1.46e-06, 0.0, -1.0, -1.46e-06, 0.0, -1.0, -4.182e-07, 0.0, -1.0, -4.182e-07, 0.0, -1.0, -4.182e-07, 0.0, -1.0, -4.182e-07, 0.0, 0.0, 0.9239, 0.3827, 0.0, 0.9239, 0.3827, 0.0, 0.9239, 0.3827, 0.0, 0.9239, 0.3827, 0.0, -0.3827, -0.9239, 0.0, -0.3827, -0.9239, 0.0, -0.3827, -0.9239, 0.0, -0.3827, -0.9239, 0.0, 0.3827, 0.9239, 0.0, 0.3827, 0.9239, 0.0, 0.3827, 0.9239, 0.0, 0.3827, 0.9239, 0.0, 0.3827, -0.9239, 0.0, 0.3827, -0.9239, 0.0, 0.3827, -0.9239, 0.0, 0.3827, -0.9239, 0.0, -0.3827, 0.9239, 0.0, -0.3827, 0.9239, 0.0, -0.3827, 0.9239, 0.0, -0.3827, 0.9239, 0.0, 0.9239, -0.3827, 0.0, 0.9239, -0.3827, 0.0, 0.9239, -0.3827, 0.0, 0.9239, -0.3827, 0.0, -0.9239, 0.3827, 0.0, -0.9239, 0.3827, 0.0, -0.9239, 0.3827, 0.0, -0.9239, 0.3827, 0.0, 0.9239, 0.3827, 0.0, 0.9239, 0.3827, 0.0, 0.9239, 0.3827, 0.0, 0.9239, 0.3827, 0.0, 1.0, 0.0, 0.0, 1.0, 0.0, 0.0, 1.0, 0.0, 0.0, 1.0, 0.0])] * 3)])

# ---- objects
ob_light = bpy.data.objects.new('Light', light_light)
ob_camera = bpy.data.objects.new('Camera', cam_camera)
ob_base = bpy.data.objects.new('base', me_base)
ob_rod = bpy.data.objects.new('rod', me_rod)

# ---- transforms, parenting, visibility, modifiers, constraints
ob_light.location = (4.076, 1.005, 5.904)
ob_light.rotation_euler = (0.6503, 0.05522, 1.866)
ob_light.lock_rotations_4d = False
ob_light.empty_display_type = 'ARROWS'
ob_light.color = (0.0, 0.0, 0.0, 0.0)
ob_light.lineart.crease_threshold = 0.0
ob_camera.location = (7.359, -6.926, 4.958)
ob_camera.rotation_euler = (1.109, 0.0, 0.8149)
ob_camera.lock_rotations_4d = False
ob_camera.empty_display_type = 'ARROWS'
ob_camera.color = (0.0, 0.0, 0.0, 0.0)
ob_camera.display_type = 'WIRE'
ob_camera.lineart.crease_threshold = 0.0
ob_base.location = (0.0, 0.0, 0.0)
ob_base.rotation_euler = (1.571, -0.0, 0.0)
ob_rod.location = (0.0, 0.0, 0.0)
ob_rod.rotation_euler = (1.571, -0.0, 0.0)

# ---- collection membership
scene.collection.objects.link(ob_light)
scene.collection.objects.link(ob_camera)
col_collection.objects.link(ob_base)
col_collection_2.objects.link(ob_rod)

# ---- scene / render settings (as saved in the file)
scene.camera = ob_camera
scene.frame_start = 1; scene.frame_end = 250; scene.frame_set(1)
scene.render.engine = 'BLENDER_EEVEE_NEXT'
scene.cycles.sampling_pattern = 'TABULATED_SOBOL'
scene.view_settings.view_transform = 'Filmic'
bpy.context.view_layer.update()
